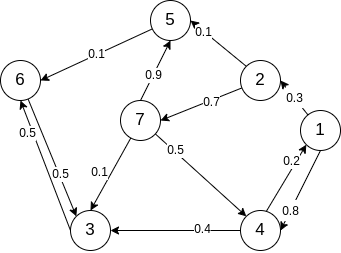

The diagram above was exported from draw.io. Its source (the exported page's mxGraphModel, read from the mxfile embedded in the PNG):
<mxGraphModel dx="1663" dy="517" grid="1" gridSize="10" guides="1" tooltips="1" connect="1" arrows="1" fold="1" page="1" pageScale="1" pageWidth="850" pageHeight="1100" math="0" shadow="0">
  <root>
    <mxCell id="0" />
    <mxCell id="1" parent="0" />
    <mxCell id="7ahIDhdCw5qNsjyFs2B3-22" style="edgeStyle=none;rounded=0;orthogonalLoop=1;jettySize=auto;html=1;entryX=0.5;entryY=0;entryDx=0;entryDy=0;fontSize=12;" edge="1" parent="1" source="7ahIDhdCw5qNsjyFs2B3-1" target="7ahIDhdCw5qNsjyFs2B3-6">
      <mxGeometry relative="1" as="geometry" />
    </mxCell>
    <mxCell id="7ahIDhdCw5qNsjyFs2B3-23" value="0.1" style="edgeLabel;html=1;align=center;verticalAlign=middle;resizable=0;points=[];fontSize=12;" vertex="1" connectable="0" parent="7ahIDhdCw5qNsjyFs2B3-22">
      <mxGeometry x="0.4223" y="1" relative="1" as="geometry">
        <mxPoint x="-4" y="-18" as="offset" />
      </mxGeometry>
    </mxCell>
    <mxCell id="7ahIDhdCw5qNsjyFs2B3-24" style="edgeStyle=none;rounded=0;orthogonalLoop=1;jettySize=auto;html=1;entryX=0;entryY=0;entryDx=0;entryDy=0;fontSize=12;" edge="1" parent="1" source="7ahIDhdCw5qNsjyFs2B3-1" target="7ahIDhdCw5qNsjyFs2B3-5">
      <mxGeometry relative="1" as="geometry" />
    </mxCell>
    <mxCell id="7ahIDhdCw5qNsjyFs2B3-25" value="0.5" style="edgeLabel;html=1;align=center;verticalAlign=middle;resizable=0;points=[];fontSize=12;" vertex="1" connectable="0" parent="7ahIDhdCw5qNsjyFs2B3-24">
      <mxGeometry x="-0.5834" y="1" relative="1" as="geometry">
        <mxPoint as="offset" />
      </mxGeometry>
    </mxCell>
    <mxCell id="7ahIDhdCw5qNsjyFs2B3-27" style="edgeStyle=none;rounded=0;orthogonalLoop=1;jettySize=auto;html=1;entryX=0.5;entryY=1;entryDx=0;entryDy=0;fontSize=12;exitX=0.5;exitY=0;exitDx=0;exitDy=0;" edge="1" parent="1" source="7ahIDhdCw5qNsjyFs2B3-1" target="7ahIDhdCw5qNsjyFs2B3-3">
      <mxGeometry relative="1" as="geometry" />
    </mxCell>
    <mxCell id="7ahIDhdCw5qNsjyFs2B3-28" value="0.9" style="edgeLabel;html=1;align=center;verticalAlign=middle;resizable=0;points=[];fontSize=12;" vertex="1" connectable="0" parent="7ahIDhdCw5qNsjyFs2B3-27">
      <mxGeometry x="-0.1522" relative="1" as="geometry">
        <mxPoint as="offset" />
      </mxGeometry>
    </mxCell>
    <mxCell id="7ahIDhdCw5qNsjyFs2B3-1" value="&lt;font style=&quot;font-size: 17px&quot;&gt;7&lt;/font&gt;" style="ellipse;whiteSpace=wrap;html=1;aspect=fixed;" vertex="1" parent="1">
      <mxGeometry x="210" y="260" width="40" height="40" as="geometry" />
    </mxCell>
    <mxCell id="7ahIDhdCw5qNsjyFs2B3-9" value="&lt;font style=&quot;font-size: 12px&quot;&gt;0.3&lt;/font&gt;" style="rounded=0;orthogonalLoop=1;jettySize=auto;html=1;entryX=1;entryY=0.5;entryDx=0;entryDy=0;fontSize=17;" edge="1" parent="1" source="7ahIDhdCw5qNsjyFs2B3-2" target="7ahIDhdCw5qNsjyFs2B3-7">
      <mxGeometry relative="1" as="geometry" />
    </mxCell>
    <mxCell id="7ahIDhdCw5qNsjyFs2B3-10" value="&lt;font style=&quot;font-size: 12px&quot;&gt;0.8&lt;/font&gt;" style="rounded=0;orthogonalLoop=1;jettySize=auto;html=1;entryX=1;entryY=0.5;entryDx=0;entryDy=0;fontSize=17;exitX=0.5;exitY=1;exitDx=0;exitDy=0;" edge="1" parent="1" source="7ahIDhdCw5qNsjyFs2B3-2" target="7ahIDhdCw5qNsjyFs2B3-5">
      <mxGeometry x="0.5" relative="1" as="geometry">
        <mxPoint as="offset" />
      </mxGeometry>
    </mxCell>
    <mxCell id="7ahIDhdCw5qNsjyFs2B3-2" value="&lt;font style=&quot;font-size: 17px&quot;&gt;1&lt;/font&gt;" style="ellipse;whiteSpace=wrap;html=1;aspect=fixed;" vertex="1" parent="1">
      <mxGeometry x="390" y="270" width="40" height="40" as="geometry" />
    </mxCell>
    <mxCell id="7ahIDhdCw5qNsjyFs2B3-20" value="0.1" style="edgeStyle=none;rounded=0;orthogonalLoop=1;jettySize=auto;html=1;entryX=1;entryY=0.5;entryDx=0;entryDy=0;fontSize=12;" edge="1" parent="1" source="7ahIDhdCw5qNsjyFs2B3-3" target="7ahIDhdCw5qNsjyFs2B3-4">
      <mxGeometry relative="1" as="geometry" />
    </mxCell>
    <mxCell id="7ahIDhdCw5qNsjyFs2B3-3" value="&lt;font style=&quot;font-size: 17px&quot;&gt;5&lt;/font&gt;" style="ellipse;whiteSpace=wrap;html=1;aspect=fixed;" vertex="1" parent="1">
      <mxGeometry x="240" y="160" width="40" height="40" as="geometry" />
    </mxCell>
    <mxCell id="7ahIDhdCw5qNsjyFs2B3-21" value="0.5" style="edgeStyle=none;rounded=0;orthogonalLoop=1;jettySize=auto;html=1;entryX=0;entryY=0;entryDx=0;entryDy=0;fontSize=12;" edge="1" parent="1" source="7ahIDhdCw5qNsjyFs2B3-4" target="7ahIDhdCw5qNsjyFs2B3-6">
      <mxGeometry x="0.2996" y="1" relative="1" as="geometry">
        <mxPoint as="offset" />
      </mxGeometry>
    </mxCell>
    <mxCell id="7ahIDhdCw5qNsjyFs2B3-4" value="&lt;font style=&quot;font-size: 17px&quot;&gt;6&lt;/font&gt;" style="ellipse;whiteSpace=wrap;html=1;aspect=fixed;" vertex="1" parent="1">
      <mxGeometry x="90" y="220" width="40" height="40" as="geometry" />
    </mxCell>
    <mxCell id="7ahIDhdCw5qNsjyFs2B3-16" style="edgeStyle=none;rounded=0;orthogonalLoop=1;jettySize=auto;html=1;entryX=0;entryY=1;entryDx=0;entryDy=0;fontSize=12;exitX=0;exitY=1;exitDx=0;exitDy=0;" edge="1" parent="1" source="7ahIDhdCw5qNsjyFs2B3-5" target="7ahIDhdCw5qNsjyFs2B3-2">
      <mxGeometry relative="1" as="geometry" />
    </mxCell>
    <mxCell id="7ahIDhdCw5qNsjyFs2B3-17" value="0.2" style="edgeLabel;html=1;align=center;verticalAlign=middle;resizable=0;points=[];fontSize=12;" vertex="1" connectable="0" parent="7ahIDhdCw5qNsjyFs2B3-16">
      <mxGeometry x="0.1396" y="2" relative="1" as="geometry">
        <mxPoint x="12" y="-26" as="offset" />
      </mxGeometry>
    </mxCell>
    <mxCell id="7ahIDhdCw5qNsjyFs2B3-18" style="edgeStyle=none;rounded=0;orthogonalLoop=1;jettySize=auto;html=1;entryX=1;entryY=0.5;entryDx=0;entryDy=0;fontSize=12;" edge="1" parent="1" source="7ahIDhdCw5qNsjyFs2B3-5" target="7ahIDhdCw5qNsjyFs2B3-6">
      <mxGeometry relative="1" as="geometry" />
    </mxCell>
    <mxCell id="7ahIDhdCw5qNsjyFs2B3-19" value="0.4" style="edgeLabel;html=1;align=center;verticalAlign=middle;resizable=0;points=[];fontSize=12;" vertex="1" connectable="0" parent="7ahIDhdCw5qNsjyFs2B3-18">
      <mxGeometry x="-0.4073" y="-1" relative="1" as="geometry">
        <mxPoint as="offset" />
      </mxGeometry>
    </mxCell>
    <mxCell id="7ahIDhdCw5qNsjyFs2B3-5" value="&lt;font style=&quot;font-size: 17px&quot;&gt;4&lt;/font&gt;" style="ellipse;whiteSpace=wrap;html=1;aspect=fixed;" vertex="1" parent="1">
      <mxGeometry x="330" y="370" width="40" height="40" as="geometry" />
    </mxCell>
    <mxCell id="7ahIDhdCw5qNsjyFs2B3-14" style="edgeStyle=none;rounded=0;orthogonalLoop=1;jettySize=auto;html=1;entryX=0.5;entryY=1;entryDx=0;entryDy=0;fontSize=12;exitX=0;exitY=0.5;exitDx=0;exitDy=0;" edge="1" parent="1" source="7ahIDhdCw5qNsjyFs2B3-6" target="7ahIDhdCw5qNsjyFs2B3-4">
      <mxGeometry relative="1" as="geometry" />
    </mxCell>
    <mxCell id="7ahIDhdCw5qNsjyFs2B3-15" value="0.5" style="edgeLabel;html=1;align=center;verticalAlign=middle;resizable=0;points=[];fontSize=12;" vertex="1" connectable="0" parent="7ahIDhdCw5qNsjyFs2B3-14">
      <mxGeometry x="0.6595" y="2" relative="1" as="geometry">
        <mxPoint y="10" as="offset" />
      </mxGeometry>
    </mxCell>
    <mxCell id="7ahIDhdCw5qNsjyFs2B3-6" value="&lt;font style=&quot;font-size: 17px&quot;&gt;3&lt;/font&gt;" style="ellipse;whiteSpace=wrap;html=1;aspect=fixed;" vertex="1" parent="1">
      <mxGeometry x="160" y="370" width="40" height="40" as="geometry" />
    </mxCell>
    <mxCell id="7ahIDhdCw5qNsjyFs2B3-11" style="edgeStyle=none;rounded=0;orthogonalLoop=1;jettySize=auto;html=1;entryX=1;entryY=0.5;entryDx=0;entryDy=0;fontSize=12;exitX=0;exitY=0;exitDx=0;exitDy=0;" edge="1" parent="1" source="7ahIDhdCw5qNsjyFs2B3-7" target="7ahIDhdCw5qNsjyFs2B3-3">
      <mxGeometry relative="1" as="geometry" />
    </mxCell>
    <mxCell id="7ahIDhdCw5qNsjyFs2B3-12" value="0.1" style="edgeLabel;html=1;align=center;verticalAlign=middle;resizable=0;points=[];fontSize=12;rotation=0;" vertex="1" connectable="0" parent="7ahIDhdCw5qNsjyFs2B3-11">
      <mxGeometry x="0.534" y="1" relative="1" as="geometry">
        <mxPoint as="offset" />
      </mxGeometry>
    </mxCell>
    <mxCell id="7ahIDhdCw5qNsjyFs2B3-13" value="0.7" style="edgeStyle=none;rounded=0;orthogonalLoop=1;jettySize=auto;html=1;entryX=1;entryY=0.5;entryDx=0;entryDy=0;fontSize=12;" edge="1" parent="1" source="7ahIDhdCw5qNsjyFs2B3-7" target="7ahIDhdCw5qNsjyFs2B3-1">
      <mxGeometry x="-0.2404" y="2" relative="1" as="geometry">
        <mxPoint as="offset" />
      </mxGeometry>
    </mxCell>
    <mxCell id="7ahIDhdCw5qNsjyFs2B3-7" value="&lt;font style=&quot;font-size: 17px&quot;&gt;2&lt;/font&gt;" style="ellipse;whiteSpace=wrap;html=1;aspect=fixed;" vertex="1" parent="1">
      <mxGeometry x="330" y="220" width="40" height="40" as="geometry" />
    </mxCell>
  </root>
</mxGraphModel>